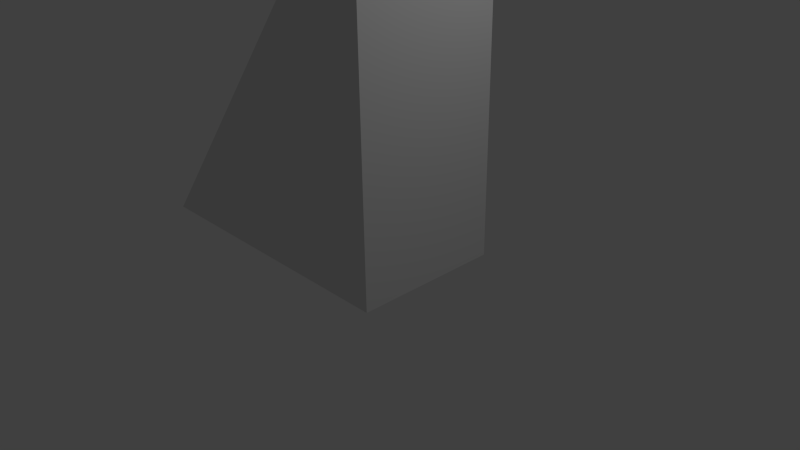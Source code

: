 # Source: ramp.blend  (saved by Blender 2.74.0; exported with 4.5.12 LTS)
import bpy
from mathutils import Matrix  # noqa: F401  (used for matrix-valued properties, if any)

bpy.ops.wm.read_factory_settings(use_empty=True)
scene = bpy.context.scene
scene.name = 'Scene'

# ---- collections
col_collection_1 = bpy.data.collections.new('Collection 1'); scene.collection.children.link(col_collection_1)

# ---- materials (node trees are filled in below, after node groups)
mat_material = bpy.data.materials.new('Material')
mat_material.alpha_threshold = 0.0
mat_material.use_transparent_shadow = False
mat_material.roughness = 0.5
mat_material.line_color = (0.0, 0.0, 0.0, 1.0)

# ---- material node trees

# ---- world
world_world = bpy.data.worlds.new('World'); scene.world = world_world
world_world.color = (0.05088, 0.05088, 0.05088)
world_world.use_sun_shadow = False
world_world.sun_shadow_jitter_overblur = 0.0
world_world.cycles.sampling_method = 'MANUAL'
world_world.cycles.sample_map_resolution = 256

# ---- cameras
cam_camera = bpy.data.cameras.new('Camera')
cam_camera.clip_end = 100.0
cam_camera.lens = 35.0
cam_camera.sensor_width = 32.0
cam_camera.sensor_height = 18.0
cam_camera.ortho_scale = 7.314
cam_camera.dof.focus_distance = 0.0
cam_camera.dof.aperture_fstop = 128.0

# ---- lights
light_lamp = bpy.data.lights.new('Lamp', 'POINT')
light_lamp.transmission_factor = 0.0
light_lamp.cutoff_distance = 30.0
light_lamp.energy = 100.0
light_lamp.shadow_buffer_clip_start = 1.001
light_lamp.shadow_soft_size = 0.1
light_lamp.shadow_maximum_resolution = 0.006
light_lamp.use_absolute_resolution = True
light_lamp.cycles.use_multiple_importance_sampling = False

# ---- meshes
me_cube = bpy.data.meshes.new('Cube')
me_cube.from_pydata([(1.0, 5.0, -1.0), (1.0, 0.0, -1.0), (-1.0, 1.788e-07, -1.0), (-3.0, 3.576e-07, -1.0), (1.0, 5.0, 1.0), (1.0, -5.96e-07, 1.0), (-1.0, 3.576e-07, 1.0), (-3.0, 0.0, 1.0)], [], [(0, 1, 2, 3), (4, 7, 6, 5), (0, 4, 5, 1), (1, 5, 6, 2), (2, 6, 7, 3), (4, 0, 3, 7)])
me_cube.materials.append(mat_material)
me_cube.use_remesh_preserve_volume = False
me_cube.use_remesh_preserve_attributes = False
me_cube.use_mirror_vertex_groups = False
me_cube.update()

# ---- objects
ob_cube = bpy.data.objects.new('Cube', me_cube)
ob_lamp = bpy.data.objects.new('Lamp', light_lamp)
ob_camera = bpy.data.objects.new('Camera', cam_camera)

# ---- transforms, parenting, visibility, modifiers, constraints
ob_cube.location = (0.0, 0.0, 0.0)
ob_cube.rotation_euler = (1.571, 0.0, 0.0)
ob_cube.lock_rotations_4d = False
ob_cube.empty_display_type = 'ARROWS'
ob_cube.lineart.crease_threshold = 0.0
ob_lamp.location = (4.076, 1.005, 5.904)
ob_lamp.rotation_euler = (0.6503, 0.05522, 1.866)
ob_lamp.lock_rotations_4d = False
ob_lamp.empty_display_type = 'ARROWS'
ob_lamp.color = (0.0, 0.0, 0.0, 0.0)
ob_lamp.lineart.crease_threshold = 0.0
ob_camera.location = (7.481, -6.508, 5.344)
ob_camera.rotation_euler = (1.109, 0.01082, 0.8149)
ob_camera.lock_rotations_4d = False
ob_camera.empty_display_type = 'ARROWS'
ob_camera.color = (0.0, 0.0, 0.0, 0.0)
ob_camera.display_type = 'WIRE'
ob_camera.lineart.crease_threshold = 0.0

# ---- collection membership
col_collection_1.objects.link(ob_cube)
col_collection_1.objects.link(ob_lamp)
col_collection_1.objects.link(ob_camera)

# ---- scene / render settings (as saved in the file)
scene.camera = ob_camera
scene.frame_start = 1; scene.frame_end = 250; scene.frame_set(1)
scene.render.engine = 'BLENDER_EEVEE_NEXT'
scene.render.resolution_percentage = 50
scene.render.dither_intensity = 0.0
scene.cycles.use_denoising = False
scene.cycles.samples = 10
scene.cycles.sampling_pattern = 'TABULATED_SOBOL'
scene.cycles.light_sampling_threshold = 0.0
scene.cycles.use_adaptive_sampling = False
scene.cycles.use_light_tree = False
scene.cycles.blur_glossy = 0.0
scene.cycles.pixel_filter_type = 'GAUSSIAN'
scene.cycles.sample_clamp_indirect = 0.0
scene.view_settings.view_transform = 'Standard'
bpy.context.view_layer.update()
